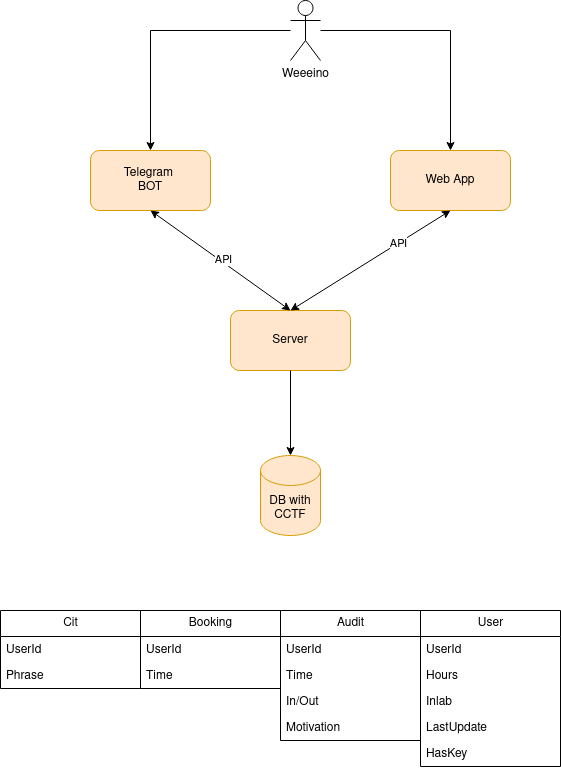

The diagram above was exported from draw.io. Its source (the exported page's mxGraphModel, read from the mxfile embedded in the PNG):
<mxGraphModel dx="1434" dy="759" grid="1" gridSize="10" guides="1" tooltips="1" connect="1" arrows="1" fold="1" page="1" pageScale="1" pageWidth="827" pageHeight="1169" math="0" shadow="0">
  <root>
    <object label="" id="0">
      <mxCell />
    </object>
    <mxCell id="1" parent="0" />
    <mxCell id="6wkN1LUZM-KQeaaxID5V-1" value="&lt;div&gt;Telegram&amp;nbsp;&lt;/div&gt;&lt;div&gt;BOT&lt;/div&gt;" style="rounded=1;whiteSpace=wrap;html=1;fillColor=#ffe6cc;strokeColor=#d79b00;" vertex="1" parent="1">
      <mxGeometry x="190" y="280" width="120" height="60" as="geometry" />
    </mxCell>
    <mxCell id="6wkN1LUZM-KQeaaxID5V-2" value="Server" style="rounded=1;whiteSpace=wrap;html=1;fillColor=#ffe6cc;strokeColor=#d79b00;" vertex="1" parent="1">
      <mxGeometry x="330" y="440" width="120" height="60" as="geometry" />
    </mxCell>
    <mxCell id="6wkN1LUZM-KQeaaxID5V-6" value="&lt;div&gt;Web App&lt;/div&gt;" style="rounded=1;whiteSpace=wrap;html=1;fillColor=#ffe6cc;strokeColor=#d79b00;" vertex="1" parent="1">
      <mxGeometry x="490" y="280" width="120" height="60" as="geometry" />
    </mxCell>
    <mxCell id="6wkN1LUZM-KQeaaxID5V-7" value="" style="endArrow=classic;startArrow=classic;html=1;rounded=0;exitX=0.5;exitY=0;exitDx=0;exitDy=0;entryX=0.5;entryY=1;entryDx=0;entryDy=0;" edge="1" parent="1" source="6wkN1LUZM-KQeaaxID5V-2" target="6wkN1LUZM-KQeaaxID5V-6">
      <mxGeometry width="50" height="50" relative="1" as="geometry">
        <mxPoint x="390" y="330" as="sourcePoint" />
        <mxPoint x="440" y="280" as="targetPoint" />
      </mxGeometry>
    </mxCell>
    <mxCell id="6wkN1LUZM-KQeaaxID5V-17" value="API" style="edgeLabel;html=1;align=center;verticalAlign=middle;resizable=0;points=[];" vertex="1" connectable="0" parent="6wkN1LUZM-KQeaaxID5V-7">
      <mxGeometry x="0.3472" relative="1" as="geometry">
        <mxPoint as="offset" />
      </mxGeometry>
    </mxCell>
    <mxCell id="6wkN1LUZM-KQeaaxID5V-8" value="" style="endArrow=classic;startArrow=classic;html=1;rounded=0;entryX=0.5;entryY=1;entryDx=0;entryDy=0;" edge="1" parent="1" target="6wkN1LUZM-KQeaaxID5V-1">
      <mxGeometry width="50" height="50" relative="1" as="geometry">
        <mxPoint x="390" y="440" as="sourcePoint" />
        <mxPoint x="560" y="360" as="targetPoint" />
      </mxGeometry>
    </mxCell>
    <mxCell id="6wkN1LUZM-KQeaaxID5V-16" value="API" style="edgeLabel;html=1;align=center;verticalAlign=middle;resizable=0;points=[];" vertex="1" connectable="0" parent="6wkN1LUZM-KQeaaxID5V-8">
      <mxGeometry x="-0.0149" y="-3" relative="1" as="geometry">
        <mxPoint as="offset" />
      </mxGeometry>
    </mxCell>
    <mxCell id="6wkN1LUZM-KQeaaxID5V-11" style="edgeStyle=orthogonalEdgeStyle;rounded=0;orthogonalLoop=1;jettySize=auto;html=1;" edge="1" parent="1" source="6wkN1LUZM-KQeaaxID5V-9" target="6wkN1LUZM-KQeaaxID5V-1">
      <mxGeometry relative="1" as="geometry" />
    </mxCell>
    <mxCell id="6wkN1LUZM-KQeaaxID5V-12" style="edgeStyle=orthogonalEdgeStyle;rounded=0;orthogonalLoop=1;jettySize=auto;html=1;" edge="1" parent="1" source="6wkN1LUZM-KQeaaxID5V-9" target="6wkN1LUZM-KQeaaxID5V-6">
      <mxGeometry relative="1" as="geometry" />
    </mxCell>
    <mxCell id="6wkN1LUZM-KQeaaxID5V-9" value="&lt;div&gt;Weeeino&lt;/div&gt;&lt;div&gt;&lt;br&gt;&lt;/div&gt;" style="shape=umlActor;verticalLabelPosition=bottom;verticalAlign=top;html=1;outlineConnect=0;" vertex="1" parent="1">
      <mxGeometry x="390" y="130" width="30" height="60" as="geometry" />
    </mxCell>
    <mxCell id="6wkN1LUZM-KQeaaxID5V-14" value="&lt;div&gt;DB with CCTF&lt;/div&gt;" style="shape=cylinder3;whiteSpace=wrap;html=1;boundedLbl=1;backgroundOutline=1;size=15;fillColor=#ffe6cc;strokeColor=#d79b00;" vertex="1" parent="1">
      <mxGeometry x="360" y="585" width="60" height="80" as="geometry" />
    </mxCell>
    <mxCell id="6wkN1LUZM-KQeaaxID5V-15" style="edgeStyle=orthogonalEdgeStyle;rounded=0;orthogonalLoop=1;jettySize=auto;html=1;entryX=0.5;entryY=0;entryDx=0;entryDy=0;entryPerimeter=0;" edge="1" parent="1" source="6wkN1LUZM-KQeaaxID5V-2" target="6wkN1LUZM-KQeaaxID5V-14">
      <mxGeometry relative="1" as="geometry" />
    </mxCell>
    <mxCell id="6wkN1LUZM-KQeaaxID5V-83" value="Audit" style="swimlane;fontStyle=0;childLayout=stackLayout;horizontal=1;startSize=26;fillColor=none;horizontalStack=0;resizeParent=1;resizeParentMax=0;resizeLast=0;collapsible=1;marginBottom=0;html=1;" vertex="1" parent="1">
      <mxGeometry x="380" y="740" width="140" height="130" as="geometry" />
    </mxCell>
    <mxCell id="6wkN1LUZM-KQeaaxID5V-84" value="UserId" style="text;strokeColor=none;fillColor=none;align=left;verticalAlign=top;spacingLeft=4;spacingRight=4;overflow=hidden;rotatable=0;points=[[0,0.5],[1,0.5]];portConstraint=eastwest;whiteSpace=wrap;html=1;" vertex="1" parent="6wkN1LUZM-KQeaaxID5V-83">
      <mxGeometry y="26" width="140" height="26" as="geometry" />
    </mxCell>
    <mxCell id="6wkN1LUZM-KQeaaxID5V-85" value="Time" style="text;strokeColor=none;fillColor=none;align=left;verticalAlign=top;spacingLeft=4;spacingRight=4;overflow=hidden;rotatable=0;points=[[0,0.5],[1,0.5]];portConstraint=eastwest;whiteSpace=wrap;html=1;" vertex="1" parent="6wkN1LUZM-KQeaaxID5V-83">
      <mxGeometry y="52" width="140" height="26" as="geometry" />
    </mxCell>
    <mxCell id="6wkN1LUZM-KQeaaxID5V-86" value="In/Out" style="text;strokeColor=none;fillColor=none;align=left;verticalAlign=top;spacingLeft=4;spacingRight=4;overflow=hidden;rotatable=0;points=[[0,0.5],[1,0.5]];portConstraint=eastwest;whiteSpace=wrap;html=1;" vertex="1" parent="6wkN1LUZM-KQeaaxID5V-83">
      <mxGeometry y="78" width="140" height="26" as="geometry" />
    </mxCell>
    <mxCell id="6wkN1LUZM-KQeaaxID5V-87" value="Motivation" style="text;strokeColor=none;fillColor=none;align=left;verticalAlign=top;spacingLeft=4;spacingRight=4;overflow=hidden;rotatable=0;points=[[0,0.5],[1,0.5]];portConstraint=eastwest;whiteSpace=wrap;html=1;" vertex="1" parent="6wkN1LUZM-KQeaaxID5V-83">
      <mxGeometry y="104" width="140" height="26" as="geometry" />
    </mxCell>
    <mxCell id="6wkN1LUZM-KQeaaxID5V-90" value="Booking" style="swimlane;fontStyle=0;childLayout=stackLayout;horizontal=1;startSize=26;fillColor=none;horizontalStack=0;resizeParent=1;resizeParentMax=0;resizeLast=0;collapsible=1;marginBottom=0;html=1;" vertex="1" parent="1">
      <mxGeometry x="240" y="740" width="140" height="78" as="geometry" />
    </mxCell>
    <mxCell id="6wkN1LUZM-KQeaaxID5V-91" value="UserId" style="text;strokeColor=none;fillColor=none;align=left;verticalAlign=top;spacingLeft=4;spacingRight=4;overflow=hidden;rotatable=0;points=[[0,0.5],[1,0.5]];portConstraint=eastwest;whiteSpace=wrap;html=1;" vertex="1" parent="6wkN1LUZM-KQeaaxID5V-90">
      <mxGeometry y="26" width="140" height="26" as="geometry" />
    </mxCell>
    <mxCell id="6wkN1LUZM-KQeaaxID5V-92" value="Time" style="text;strokeColor=none;fillColor=none;align=left;verticalAlign=top;spacingLeft=4;spacingRight=4;overflow=hidden;rotatable=0;points=[[0,0.5],[1,0.5]];portConstraint=eastwest;whiteSpace=wrap;html=1;" vertex="1" parent="6wkN1LUZM-KQeaaxID5V-90">
      <mxGeometry y="52" width="140" height="26" as="geometry" />
    </mxCell>
    <mxCell id="6wkN1LUZM-KQeaaxID5V-95" value="User" style="swimlane;fontStyle=0;childLayout=stackLayout;horizontal=1;startSize=26;fillColor=none;horizontalStack=0;resizeParent=1;resizeParentMax=0;resizeLast=0;collapsible=1;marginBottom=0;html=1;" vertex="1" parent="1">
      <mxGeometry x="520" y="740" width="140" height="156" as="geometry" />
    </mxCell>
    <mxCell id="6wkN1LUZM-KQeaaxID5V-96" value="UserId" style="text;strokeColor=none;fillColor=none;align=left;verticalAlign=top;spacingLeft=4;spacingRight=4;overflow=hidden;rotatable=0;points=[[0,0.5],[1,0.5]];portConstraint=eastwest;whiteSpace=wrap;html=1;" vertex="1" parent="6wkN1LUZM-KQeaaxID5V-95">
      <mxGeometry y="26" width="140" height="26" as="geometry" />
    </mxCell>
    <mxCell id="6wkN1LUZM-KQeaaxID5V-97" value="Hours" style="text;strokeColor=none;fillColor=none;align=left;verticalAlign=top;spacingLeft=4;spacingRight=4;overflow=hidden;rotatable=0;points=[[0,0.5],[1,0.5]];portConstraint=eastwest;whiteSpace=wrap;html=1;" vertex="1" parent="6wkN1LUZM-KQeaaxID5V-95">
      <mxGeometry y="52" width="140" height="26" as="geometry" />
    </mxCell>
    <mxCell id="6wkN1LUZM-KQeaaxID5V-98" value="Inlab" style="text;strokeColor=none;fillColor=none;align=left;verticalAlign=top;spacingLeft=4;spacingRight=4;overflow=hidden;rotatable=0;points=[[0,0.5],[1,0.5]];portConstraint=eastwest;whiteSpace=wrap;html=1;" vertex="1" parent="6wkN1LUZM-KQeaaxID5V-95">
      <mxGeometry y="78" width="140" height="26" as="geometry" />
    </mxCell>
    <mxCell id="6wkN1LUZM-KQeaaxID5V-99" value="LastUpdate" style="text;strokeColor=none;fillColor=none;align=left;verticalAlign=top;spacingLeft=4;spacingRight=4;overflow=hidden;rotatable=0;points=[[0,0.5],[1,0.5]];portConstraint=eastwest;whiteSpace=wrap;html=1;" vertex="1" parent="6wkN1LUZM-KQeaaxID5V-95">
      <mxGeometry y="104" width="140" height="26" as="geometry" />
    </mxCell>
    <mxCell id="6wkN1LUZM-KQeaaxID5V-100" value="HasKey" style="text;strokeColor=none;fillColor=none;align=left;verticalAlign=top;spacingLeft=4;spacingRight=4;overflow=hidden;rotatable=0;points=[[0,0.5],[1,0.5]];portConstraint=eastwest;whiteSpace=wrap;html=1;" vertex="1" parent="6wkN1LUZM-KQeaaxID5V-95">
      <mxGeometry y="130" width="140" height="26" as="geometry" />
    </mxCell>
    <mxCell id="6wkN1LUZM-KQeaaxID5V-105" value="Cit" style="swimlane;fontStyle=0;childLayout=stackLayout;horizontal=1;startSize=26;fillColor=none;horizontalStack=0;resizeParent=1;resizeParentMax=0;resizeLast=0;collapsible=1;marginBottom=0;html=1;" vertex="1" parent="1">
      <mxGeometry x="100" y="740" width="140" height="78" as="geometry" />
    </mxCell>
    <mxCell id="6wkN1LUZM-KQeaaxID5V-106" value="UserId" style="text;strokeColor=none;fillColor=none;align=left;verticalAlign=top;spacingLeft=4;spacingRight=4;overflow=hidden;rotatable=0;points=[[0,0.5],[1,0.5]];portConstraint=eastwest;whiteSpace=wrap;html=1;" vertex="1" parent="6wkN1LUZM-KQeaaxID5V-105">
      <mxGeometry y="26" width="140" height="26" as="geometry" />
    </mxCell>
    <mxCell id="6wkN1LUZM-KQeaaxID5V-107" value="Phrase" style="text;strokeColor=none;fillColor=none;align=left;verticalAlign=top;spacingLeft=4;spacingRight=4;overflow=hidden;rotatable=0;points=[[0,0.5],[1,0.5]];portConstraint=eastwest;whiteSpace=wrap;html=1;" vertex="1" parent="6wkN1LUZM-KQeaaxID5V-105">
      <mxGeometry y="52" width="140" height="26" as="geometry" />
    </mxCell>
  </root>
</mxGraphModel>